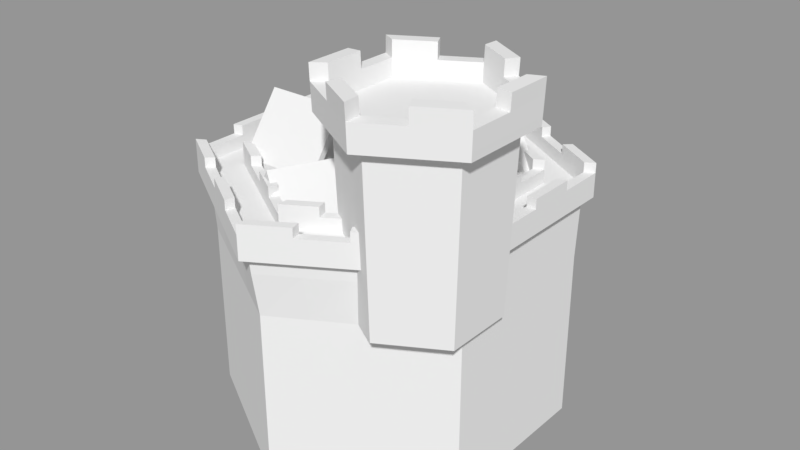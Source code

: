 # Source: city01_.blend  (saved by Blender 2.79.0; exported with 4.5.12 LTS)
import bpy
from mathutils import Matrix  # noqa: F401  (used for matrix-valued properties, if any)

bpy.ops.wm.read_factory_settings(use_empty=True)
scene = bpy.context.scene
scene.name = 'Scene'

# ---- collections
col_collection_1 = bpy.data.collections.new('Collection 1'); scene.collection.children.link(col_collection_1)

# ---- materials (node trees are filled in below, after node groups)
mat_top = bpy.data.materials.new('Top')
mat_top.alpha_threshold = 0.0
mat_top.use_transparent_shadow = False
mat_top.roughness = 0.5
mat_base = bpy.data.materials.new('Base')
mat_base.alpha_threshold = 0.0
mat_base.use_transparent_shadow = False
mat_base.roughness = 0.5

# ---- material node trees

# ---- meshes
me_cylinder = bpy.data.meshes.new('Cylinder')
me_cylinder.from_pydata([(0.0, 0.09, 0.1711), (0.07794, 0.045, 0.1711), (0.07794, -0.045, 0.1711), (-7.868e-09, -0.09, 0.1711), (-0.07794, -0.045, 0.1711), (-0.07794, 0.045, 0.1711), (0.0, 0.1, -0.09442), (4.967e-10, 0.11, 0.1711), (0.0866, 0.05, -0.09442), (0.09526, 0.055, 0.1711), (0.0866, -0.05, -0.09442), (0.09526, -0.055, 0.1711), (-8.742e-09, -0.1, -0.09442), (-9.12e-09, -0.11, 0.1711), (-0.0866, -0.05, -0.09442), (-0.09526, -0.055, 0.1711), (-0.0866, 0.05, -0.09442), (-0.09526, 0.055, 0.1711), (4.733e-10, 0.1095, 0.1586), (0.09486, 0.05476, 0.1586), (0.09486, -0.05476, 0.1586), (-9.102e-09, -0.1095, 0.1586), (-0.09486, -0.05476, 0.1586), (-0.09486, 0.05476, 0.1586), (0.1147, 0.06619, 0.1702), (-4.967e-10, 0.1324, 0.1702), (-4.965e-10, 0.1319, 0.1578), (0.1147, -0.06619, 0.1702), (-1.111e-08, -0.1324, 0.1702), (-0.1147, -0.06619, 0.1702), (-0.1147, 0.06619, 0.1702), (0.1142, 0.06596, 0.1578), (0.1142, -0.06596, 0.1578), (-1.104e-08, -0.1319, 0.1578), (-0.1142, -0.06596, 0.1578), (-0.1142, 0.06596, 0.1578), (0.09607, 0.05546, 0.1957), (4.967e-10, 0.1109, 0.1957), (-4.967e-10, 0.1333, 0.1949), (0.09607, -0.05546, 0.1957), (-9.229e-09, -0.1109, 0.1957), (-0.09607, -0.05546, 0.1957), (-0.09607, 0.05546, 0.1957), (0.1155, 0.06666, 0.1949), (-1.124e-08, -0.1333, 0.1949), (-0.1155, -0.06666, 0.1949), (0.1155, -0.06666, 0.1949), (-0.1155, 0.06666, 0.1949), (-0.03897, -0.0675, 0.1711), (-0.0433, -0.075, -0.09442), (-0.04763, -0.0825, 0.1711), (-0.04743, -0.08215, 0.1586), (-0.05733, -0.09929, 0.1702), (-0.05712, -0.09894, 0.1578), (-0.04803, -0.0832, 0.1957), (-0.05773, -0.09999, 0.1949), (-0.07794, 0.0, 0.1711), (-0.0866, 0.0, -0.09442), (-0.09526, 0.0, 0.1711), (-0.09486, 0.0, 0.1586), (-0.1147, 0.0, 0.1702), (-0.1142, 0.0, 0.1578), (-0.09607, -1.118e-08, 0.1957), (-0.1155, -7.451e-09, 0.1949), (-0.03897, 0.0675, 0.1711), (-0.0433, 0.075, -0.09442), (-0.04763, 0.0825, 0.1711), (-0.04743, 0.08215, 0.1586), (-0.05733, 0.09929, 0.1702), (-0.05712, 0.09894, 0.1578), (-0.04803, 0.0832, 0.1957), (-0.05773, 0.09999, 0.1949), (0.03897, 0.0675, 0.1711), (0.0433, 0.075, -0.09442), (0.04763, 0.0825, 0.1711), (0.04743, 0.08215, 0.1586), (0.05733, 0.09929, 0.1702), (0.05712, 0.09894, 0.1578), (0.04803, 0.0832, 0.1957), (0.05773, 0.09999, 0.1949), (0.07794, -7.451e-09, 0.1711), (0.0866, -7.451e-09, -0.09442), (0.09526, -3.725e-09, 0.1711), (0.09486, -3.725e-09, 0.1586), (0.1147, 0.0, 0.1702), (0.1142, -7.451e-09, 0.1578), (0.09607, -1.49e-08, 0.1957), (0.1155, -1.49e-08, 0.1949), (0.03897, -0.0675, 0.1711), (0.0433, -0.075, -0.09442), (0.04763, -0.0825, 0.1711), (0.04743, -0.08215, 0.1586), (0.05733, -0.09929, 0.1702), (0.05712, -0.09894, 0.1578), (0.04803, -0.0832, 0.1957), (0.05773, -0.09999, 0.1949), (0.04852, 0.08404, 0.2181), (0.0004874, 0.1118, 0.2181), (0.0004874, 0.1342, 0.2173), (0.09704, -3.136e-08, 0.2181), (0.09704, 0.05546, 0.2181), (0.04852, -0.08404, 0.2181), (0.09655, -0.05631, 0.2181), (-0.04852, -0.08404, 0.2181), (-0.0004874, -0.1118, 0.2181), (-0.09704, -2.759e-08, 0.2181), (-0.09704, -0.05546, 0.2181), (-0.04852, 0.08404, 0.2181), (-0.09655, 0.05631, 0.2181), (0.1164, 0.06666, 0.2173), (-0.0004874, -0.1342, 0.2173), (-0.1164, -0.06666, 0.2173), (0.05821, 0.1008, 0.2173), (0.1164, -3.136e-08, 0.2173), (0.05821, -0.1008, 0.2173), (0.1159, -0.0675, 0.2173), (-0.05821, -0.1008, 0.2173), (-0.1164, -2.386e-08, 0.2173), (-0.05821, 0.1008, 0.2173), (-0.1159, 0.0675, 0.2173)], [], [(72, 1, 9, 74), (64, 0, 7, 66), (56, 5, 17, 58), (48, 4, 15, 50), (0, 64, 5, 56, 4, 48, 3, 88, 2, 80, 1, 72), (92, 27, 46, 95), (51, 21, 33, 53), (90, 13, 40, 94), (68, 30, 47, 71), (88, 3, 13, 90), (75, 18, 26, 77), (74, 9, 36, 78), (6, 73, 8, 81, 10, 89, 12, 49, 14, 57, 16, 65), (80, 2, 11, 82), (65, 67, 18, 6), (57, 59, 23, 16), (49, 51, 22, 14), (89, 91, 21, 12), (81, 83, 20, 10), (73, 75, 19, 8), (77, 76, 24, 31), (85, 84, 27, 32), (93, 92, 28, 33), (53, 52, 29, 34), (61, 60, 30, 35), (69, 68, 25, 26), (91, 20, 32, 93), (67, 23, 35, 69), (83, 19, 31, 85), (50, 15, 41, 54), (59, 22, 34, 61), (84, 24, 43, 87), (86, 39, 46, 87), (94, 40, 44, 95), (78, 36, 43, 79), (54, 41, 45, 55), (70, 37, 38, 71), (62, 42, 47, 63), (82, 11, 39, 86), (76, 25, 38, 79), (52, 28, 44, 55), (66, 7, 37, 70), (60, 29, 45, 63), (58, 17, 42, 62), (29, 52, 55, 45), (36, 86, 99, 100), (13, 50, 54, 40), (33, 28, 52, 53), (12, 21, 51, 49), (22, 51, 53, 34), (3, 48, 50, 13), (15, 58, 62, 41), (30, 60, 63, 47), (45, 41, 106, 111), (23, 59, 61, 35), (34, 29, 60, 61), (14, 22, 59, 57), (4, 56, 58, 15), (17, 66, 70, 42), (46, 39, 102, 115), (18, 67, 69, 26), (35, 30, 68, 69), (16, 23, 67, 65), (25, 68, 71, 38), (5, 64, 66, 17), (24, 76, 79, 43), (38, 37, 97, 98), (26, 25, 76, 77), (6, 18, 75, 73), (7, 74, 78, 37), (19, 75, 77, 31), (0, 72, 74, 7), (9, 82, 86, 36), (44, 40, 104, 110), (27, 84, 87, 46), (20, 83, 85, 32), (31, 24, 84, 85), (8, 19, 83, 81), (1, 80, 82, 9), (71, 47, 119, 118), (21, 91, 93, 33), (32, 27, 92, 93), (10, 20, 91, 89), (2, 88, 90, 11), (11, 90, 94, 39), (28, 92, 95, 44), (104, 103, 116, 110), (106, 105, 117, 111), (108, 107, 118, 119), (97, 96, 112, 98), (100, 99, 113, 109), (102, 101, 114, 115), (47, 42, 108, 119), (79, 38, 98, 112), (39, 94, 101, 102), (94, 95, 114, 101), (54, 55, 116, 103), (87, 43, 109, 113), (70, 71, 118, 107), (78, 79, 112, 96), (40, 54, 103, 104), (86, 87, 113, 99), (62, 63, 117, 105), (95, 46, 115, 114), (41, 62, 105, 106), (55, 44, 110, 116), (42, 70, 107, 108), (63, 45, 111, 117), (43, 36, 100, 109), (37, 78, 96, 97)])
me_cylinder.use_remesh_preserve_volume = False
me_cylinder.use_remesh_preserve_attributes = False
me_cylinder.use_mirror_vertex_groups = False
me_cylinder.update()
me_cube_011 = bpy.data.meshes.new('Cube.011')
me_cube_011.from_pydata([(-0.07811, -0.08247, -0.5695), (-0.07811, -0.1008, -0.3801), (-0.07811, 0.08085, -0.5695), (-0.07811, 0.09919, -0.3801), (0.1, -0.08166, -0.5695), (0.1, -0.1, -0.3801), (0.1, 0.08166, -0.5695), (0.1, 0.1, -0.3801), (-0.07811, -0.0008099, -0.5695), (-0.07811, -0.0008099, -0.242), (0.1, 0.0, -0.5695), (0.1, 0.0, -0.242), (-0.07811, -0.0008099, -0.2085), (-0.07811, 0.09919, -0.3466), (0.1, 0.1, -0.3466), (0.1, 0.0, -0.2085), (0.1, -0.1, -0.3466), (-0.07811, -0.1008, -0.3466), (-0.07811, 0.09919, -0.3801), (0.1, 0.1, -0.3801), (0.1, -0.1, -0.3801), (-0.07811, -0.1008, -0.3801), (0.1, -0.1, -0.3466), (-0.07811, 0.09919, -0.3466), (0.1, 0.1, -0.3466), (-0.07811, -0.1008, -0.3466), (-0.07811, 0.1174, -0.4073), (0.1, 0.1182, -0.4073), (0.1, -0.1182, -0.4073), (-0.07811, -0.119, -0.4073), (0.1, -0.1182, -0.3739), (-0.07811, 0.1174, -0.3739), (0.1, 0.1182, -0.3739), (-0.07811, -0.119, -0.3739), (-0.09787, -0.0008099, -0.242), (-0.09787, 0.09919, -0.3801), (0.1198, 0.0, -0.242), (0.1198, -0.1, -0.3801), (-0.09787, -0.1008, -0.3801), (0.1198, 0.1, -0.3801), (0.1198, -0.1, -0.3466), (-0.09787, -0.0008099, -0.2085), (-0.09787, 0.09919, -0.3466), (0.1198, 0.0, -0.2085), (-0.09787, -0.1008, -0.3466), (0.1198, 0.1, -0.3466), (0.1198, -0.1, -0.3801), (0.1198, -0.1, -0.3466), (-0.09787, -0.1008, -0.3466), (-0.09787, -0.1008, -0.3801), (-0.09787, 0.09919, -0.3801), (-0.09787, 0.09919, -0.3466), (0.1198, 0.1, -0.3466), (0.1198, 0.1, -0.3801), (0.1198, -0.1182, -0.4073), (0.1198, -0.1182, -0.3739), (-0.09787, -0.119, -0.3739), (-0.09787, -0.119, -0.4073), (-0.09787, 0.1174, -0.4073), (-0.09787, 0.1174, -0.3739), (0.1198, 0.1182, -0.3739), (0.1198, 0.1182, -0.4073)], [], [(8, 9, 3, 2), (2, 3, 7, 6), (10, 11, 5, 4), (4, 5, 1, 0), (8, 10, 4, 0), (14, 7, 19, 24), (1, 5, 20, 21), (2, 6, 10, 8), (6, 7, 11, 10), (0, 1, 9, 8), (15, 12, 17, 16), (14, 13, 12, 15), (5, 11, 36, 37), (22, 30, 55, 47), (20, 22, 47, 46), (12, 13, 42, 41), (33, 25, 48, 56), (21, 20, 28, 29), (17, 1, 21, 25), (7, 3, 18, 19), (5, 16, 22, 20), (16, 17, 25, 22), (13, 14, 24, 23), (3, 13, 23, 18), (27, 26, 31, 32), (29, 28, 30, 33), (22, 25, 33, 30), (26, 18, 50, 58), (19, 18, 26, 27), (23, 31, 59, 51), (21, 29, 57, 49), (23, 24, 32, 31), (37, 36, 43, 40), (36, 39, 45, 43), (34, 38, 44, 41), (35, 34, 41, 42), (50, 51, 59, 58), (46, 47, 55, 54), (52, 53, 61, 60), (48, 49, 57, 56), (19, 27, 61, 53), (15, 16, 40, 43), (32, 24, 52, 60), (30, 28, 54, 55), (25, 21, 49, 48), (17, 12, 41, 44), (18, 23, 51, 50), (14, 15, 43, 45), (24, 19, 53, 52), (29, 33, 56, 57), (9, 1, 38, 34), (1, 17, 44, 38), (31, 26, 58, 59), (13, 3, 35, 42), (27, 32, 60, 61), (11, 7, 39, 36), (3, 9, 34, 35), (7, 14, 45, 39), (28, 20, 46, 54), (16, 5, 37, 40)])
me_cube_011.use_remesh_preserve_volume = False
me_cube_011.use_remesh_preserve_attributes = False
me_cube_011.use_mirror_vertex_groups = False
me_cube_011.update()
me_cube_010 = bpy.data.meshes.new('Cube.010')
me_cube_010.from_pydata([(-0.1, -0.08166, -0.5744), (-0.1, -0.1, -0.3801), (-0.1, 0.08166, -0.5744), (-0.1, 0.1, -0.3801), (0.1, -0.08166, -0.5744), (0.1, -0.1, -0.3801), (0.1, 0.08166, -0.5744), (0.1, 0.1, -0.3801), (-0.1, 0.0, -0.5744), (-0.1, 0.0, -0.242), (0.1, 0.0, -0.5744), (0.1, 0.0, -0.242), (-0.1, 0.0, -0.2085), (-0.1, 0.1, -0.3466), (0.1, 0.1, -0.3466), (0.1, 0.0, -0.2085), (0.1, -0.1, -0.3466), (-0.1, -0.1, -0.3466), (-0.1, 0.1, -0.3801), (0.1, 0.1, -0.3801), (0.1, -0.1, -0.3801), (-0.1, -0.1, -0.3801), (0.1, -0.1, -0.3466), (-0.1, 0.1, -0.3466), (0.1, 0.1, -0.3466), (-0.1, -0.1, -0.3466), (-0.1, 0.1182, -0.4073), (0.1, 0.1182, -0.4073), (0.1, -0.1182, -0.4073), (-0.1, -0.1182, -0.4073), (0.1, -0.1182, -0.3739), (-0.1, 0.1182, -0.3739), (0.1, 0.1182, -0.3739), (-0.1, -0.1182, -0.3739), (-0.1198, 0.0, -0.242), (-0.1198, 0.1, -0.3801), (0.1198, 0.0, -0.242), (0.1198, -0.1, -0.3801), (-0.1198, -0.1, -0.3801), (0.1198, 0.1, -0.3801), (0.1198, -0.1, -0.3466), (-0.1198, 0.0, -0.2085), (-0.1198, 0.1, -0.3466), (0.1198, 0.0, -0.2085), (-0.1198, -0.1, -0.3466), (0.1198, 0.1, -0.3466), (0.1198, -0.1, -0.3801), (0.1198, -0.1, -0.3466), (-0.1198, -0.1, -0.3466), (-0.1198, -0.1, -0.3801), (-0.1198, 0.1, -0.3801), (-0.1198, 0.1, -0.3466), (0.1198, 0.1, -0.3466), (0.1198, 0.1, -0.3801), (0.1198, -0.1182, -0.4073), (0.1198, -0.1182, -0.3739), (-0.1198, -0.1182, -0.3739), (-0.1198, -0.1182, -0.4073), (-0.1198, 0.1182, -0.4073), (-0.1198, 0.1182, -0.3739), (0.1198, 0.1182, -0.3739), (0.1198, 0.1182, -0.4073)], [], [(8, 9, 3, 2), (2, 3, 7, 6), (10, 11, 5, 4), (4, 5, 1, 0), (8, 10, 4, 0), (14, 7, 19, 24), (1, 5, 20, 21), (2, 6, 10, 8), (6, 7, 11, 10), (0, 1, 9, 8), (15, 12, 17, 16), (14, 13, 12, 15), (5, 11, 36, 37), (22, 30, 55, 47), (20, 22, 47, 46), (12, 13, 42, 41), (33, 25, 48, 56), (21, 20, 28, 29), (17, 1, 21, 25), (7, 3, 18, 19), (5, 16, 22, 20), (16, 17, 25, 22), (13, 14, 24, 23), (3, 13, 23, 18), (27, 26, 31, 32), (29, 28, 30, 33), (22, 25, 33, 30), (26, 18, 50, 58), (19, 18, 26, 27), (23, 31, 59, 51), (21, 29, 57, 49), (23, 24, 32, 31), (37, 36, 43, 40), (36, 39, 45, 43), (34, 38, 44, 41), (35, 34, 41, 42), (50, 51, 59, 58), (46, 47, 55, 54), (52, 53, 61, 60), (48, 49, 57, 56), (19, 27, 61, 53), (15, 16, 40, 43), (32, 24, 52, 60), (30, 28, 54, 55), (25, 21, 49, 48), (17, 12, 41, 44), (18, 23, 51, 50), (14, 15, 43, 45), (24, 19, 53, 52), (29, 33, 56, 57), (9, 1, 38, 34), (1, 17, 44, 38), (31, 26, 58, 59), (13, 3, 35, 42), (27, 32, 60, 61), (11, 7, 39, 36), (3, 9, 34, 35), (7, 14, 45, 39), (28, 20, 46, 54), (16, 5, 37, 40)])
me_cube_010.use_remesh_preserve_volume = False
me_cube_010.use_remesh_preserve_attributes = False
me_cube_010.use_mirror_vertex_groups = False
me_cube_010.update()
me_cube_009 = bpy.data.meshes.new('Cube.009')
me_cube_009.from_pydata([(-0.1, -0.08166, -0.5744), (-0.1, -0.1, -0.3397), (-0.1, 0.08166, -0.5744), (-0.1, 0.1, -0.3397), (0.1, -0.08166, -0.5744), (0.1, -0.1, -0.3397), (0.1, 0.08166, -0.5744), (0.1, 0.1, -0.3397), (-0.1, 0.0, -0.5744), (-0.1, 0.0, -0.2016), (0.1, 0.0, -0.5744), (0.1, 0.0, -0.2016), (-0.1, 0.0, -0.1682), (-0.1, 0.1, -0.3063), (0.1, 0.1, -0.3063), (0.1, 0.0, -0.1682), (0.1, -0.1, -0.3063), (-0.1, -0.1, -0.3063), (-0.1, 0.1, -0.3397), (0.1, 0.1, -0.3397), (0.1, -0.1, -0.3397), (-0.1, -0.1, -0.3397), (0.1, -0.1, -0.3063), (-0.1, 0.1, -0.3063), (0.1, 0.1, -0.3063), (-0.1, -0.1, -0.3063), (-0.1, 0.1182, -0.367), (0.1, 0.1182, -0.367), (0.1, -0.1182, -0.367), (-0.1, -0.1182, -0.367), (0.1, -0.1182, -0.3335), (-0.1, 0.1182, -0.3335), (0.1, 0.1182, -0.3335), (-0.1, -0.1182, -0.3335), (-0.1198, 0.0, -0.2016), (-0.1198, 0.1, -0.3397), (0.1198, 0.0, -0.2016), (0.1198, -0.1, -0.3397), (-0.1198, -0.1, -0.3397), (0.1198, 0.1, -0.3397), (0.1198, -0.1, -0.3063), (-0.1198, 0.0, -0.1682), (-0.1198, 0.1, -0.3063), (0.1198, 0.0, -0.1682), (-0.1198, -0.1, -0.3063), (0.1198, 0.1, -0.3063), (0.1198, -0.1, -0.3397), (0.1198, -0.1, -0.3063), (-0.1198, -0.1, -0.3063), (-0.1198, -0.1, -0.3397), (-0.1198, 0.1, -0.3397), (-0.1198, 0.1, -0.3063), (0.1198, 0.1, -0.3063), (0.1198, 0.1, -0.3397), (0.1198, -0.1182, -0.367), (0.1198, -0.1182, -0.3335), (-0.1198, -0.1182, -0.3335), (-0.1198, -0.1182, -0.367), (-0.1198, 0.1182, -0.367), (-0.1198, 0.1182, -0.3335), (0.1198, 0.1182, -0.3335), (0.1198, 0.1182, -0.367)], [], [(8, 9, 3, 2), (2, 3, 7, 6), (10, 11, 5, 4), (4, 5, 1, 0), (8, 10, 4, 0), (14, 7, 19, 24), (1, 5, 20, 21), (2, 6, 10, 8), (6, 7, 11, 10), (0, 1, 9, 8), (15, 12, 17, 16), (14, 13, 12, 15), (5, 11, 36, 37), (22, 30, 55, 47), (20, 22, 47, 46), (12, 13, 42, 41), (33, 25, 48, 56), (21, 20, 28, 29), (17, 1, 21, 25), (7, 3, 18, 19), (5, 16, 22, 20), (16, 17, 25, 22), (13, 14, 24, 23), (3, 13, 23, 18), (27, 26, 31, 32), (29, 28, 30, 33), (22, 25, 33, 30), (26, 18, 50, 58), (19, 18, 26, 27), (23, 31, 59, 51), (21, 29, 57, 49), (23, 24, 32, 31), (37, 36, 43, 40), (36, 39, 45, 43), (34, 38, 44, 41), (35, 34, 41, 42), (50, 51, 59, 58), (46, 47, 55, 54), (52, 53, 61, 60), (48, 49, 57, 56), (19, 27, 61, 53), (15, 16, 40, 43), (32, 24, 52, 60), (30, 28, 54, 55), (25, 21, 49, 48), (17, 12, 41, 44), (18, 23, 51, 50), (14, 15, 43, 45), (24, 19, 53, 52), (29, 33, 56, 57), (9, 1, 38, 34), (1, 17, 44, 38), (31, 26, 58, 59), (13, 3, 35, 42), (27, 32, 60, 61), (11, 7, 39, 36), (3, 9, 34, 35), (7, 14, 45, 39), (28, 20, 46, 54), (16, 5, 37, 40)])
me_cube_009.use_remesh_preserve_volume = False
me_cube_009.use_remesh_preserve_attributes = False
me_cube_009.use_mirror_vertex_groups = False
me_cube_009.update()
me_cube_007 = bpy.data.meshes.new('Cube.007')
me_cube_007.from_pydata([(-0.1, -0.08166, -0.5744), (-0.1, -0.1, -0.3801), (-0.1, 0.08166, -0.5744), (-0.1, 0.1, -0.3801), (0.1, -0.08166, -0.5744), (0.1, -0.1, -0.3801), (0.1, 0.08166, -0.5744), (0.1, 0.1, -0.3801), (-0.1, 0.0, -0.5744), (-0.1, 0.0, -0.242), (0.1, 0.0, -0.5744), (0.1, 0.0, -0.242), (-0.1, 0.0, -0.2085), (-0.1, 0.1, -0.3466), (0.1, 0.1, -0.3466), (0.1, 0.0, -0.2085), (0.1, -0.1, -0.3466), (-0.1, -0.1, -0.3466), (-0.1, 0.1, -0.3801), (0.1, 0.1, -0.3801), (0.1, -0.1, -0.3801), (-0.1, -0.1, -0.3801), (0.1, -0.1, -0.3466), (-0.1, 0.1, -0.3466), (0.1, 0.1, -0.3466), (-0.1, -0.1, -0.3466), (-0.1, 0.1182, -0.4073), (0.1, 0.1182, -0.4073), (0.1, -0.1182, -0.4073), (-0.1, -0.1182, -0.4073), (0.1, -0.1182, -0.3739), (-0.1, 0.1182, -0.3739), (0.1, 0.1182, -0.3739), (-0.1, -0.1182, -0.3739), (-0.1198, 0.0, -0.242), (-0.1198, 0.1, -0.3801), (0.1198, 0.0, -0.242), (0.1198, -0.1, -0.3801), (-0.1198, -0.1, -0.3801), (0.1198, 0.1, -0.3801), (0.1198, -0.1, -0.3466), (-0.1198, 0.0, -0.2085), (-0.1198, 0.1, -0.3466), (0.1198, 0.0, -0.2085), (-0.1198, -0.1, -0.3466), (0.1198, 0.1, -0.3466), (0.1198, -0.1, -0.3801), (0.1198, -0.1, -0.3466), (-0.1198, -0.1, -0.3466), (-0.1198, -0.1, -0.3801), (-0.1198, 0.1, -0.3801), (-0.1198, 0.1, -0.3466), (0.1198, 0.1, -0.3466), (0.1198, 0.1, -0.3801), (0.1198, -0.1182, -0.4073), (0.1198, -0.1182, -0.3739), (-0.1198, -0.1182, -0.3739), (-0.1198, -0.1182, -0.4073), (-0.1198, 0.1182, -0.4073), (-0.1198, 0.1182, -0.3739), (0.1198, 0.1182, -0.3739), (0.1198, 0.1182, -0.4073)], [], [(8, 9, 3, 2), (2, 3, 7, 6), (10, 11, 5, 4), (4, 5, 1, 0), (8, 10, 4, 0), (14, 7, 19, 24), (1, 5, 20, 21), (2, 6, 10, 8), (6, 7, 11, 10), (0, 1, 9, 8), (15, 12, 17, 16), (14, 13, 12, 15), (5, 11, 36, 37), (22, 30, 55, 47), (20, 22, 47, 46), (12, 13, 42, 41), (33, 25, 48, 56), (21, 20, 28, 29), (17, 1, 21, 25), (7, 3, 18, 19), (5, 16, 22, 20), (16, 17, 25, 22), (13, 14, 24, 23), (3, 13, 23, 18), (27, 26, 31, 32), (29, 28, 30, 33), (22, 25, 33, 30), (26, 18, 50, 58), (19, 18, 26, 27), (23, 31, 59, 51), (21, 29, 57, 49), (23, 24, 32, 31), (37, 36, 43, 40), (36, 39, 45, 43), (34, 38, 44, 41), (35, 34, 41, 42), (50, 51, 59, 58), (46, 47, 55, 54), (52, 53, 61, 60), (48, 49, 57, 56), (19, 27, 61, 53), (15, 16, 40, 43), (32, 24, 52, 60), (30, 28, 54, 55), (25, 21, 49, 48), (17, 12, 41, 44), (18, 23, 51, 50), (14, 15, 43, 45), (24, 19, 53, 52), (29, 33, 56, 57), (9, 1, 38, 34), (1, 17, 44, 38), (31, 26, 58, 59), (13, 3, 35, 42), (27, 32, 60, 61), (11, 7, 39, 36), (3, 9, 34, 35), (7, 14, 45, 39), (28, 20, 46, 54), (16, 5, 37, 40)])
me_cube_007.use_remesh_preserve_volume = False
me_cube_007.use_remesh_preserve_attributes = False
me_cube_007.use_mirror_vertex_groups = False
me_cube_007.update()
me_cube_005 = bpy.data.meshes.new('Cube.005')
me_cube_005.from_pydata([(-0.1, -0.08166, -0.5744), (-0.1, -0.1, -0.3397), (-0.1, 0.08166, -0.5744), (-0.1, 0.1, -0.3397), (0.1, -0.08166, -0.5744), (0.1, -0.1, -0.3397), (0.1, 0.08166, -0.5744), (0.1, 0.1, -0.3397), (-0.1, 0.0, -0.5744), (-0.1, 0.0, -0.2016), (0.1, 0.0, -0.5744), (0.1, 0.0, -0.2016), (-0.1, 0.0, -0.1682), (-0.1, 0.1, -0.3063), (0.1, 0.1, -0.3063), (0.1, 0.0, -0.1682), (0.1, -0.1, -0.3063), (-0.1, -0.1, -0.3063), (-0.1, 0.1, -0.3397), (0.1, 0.1, -0.3397), (0.1, -0.1, -0.3397), (-0.1, -0.1, -0.3397), (0.1, -0.1, -0.3063), (-0.1, 0.1, -0.3063), (0.1, 0.1, -0.3063), (-0.1, -0.1, -0.3063), (-0.1, 0.1182, -0.367), (0.1, 0.1182, -0.367), (0.1, -0.1182, -0.367), (-0.1, -0.1182, -0.367), (0.1, -0.1182, -0.3335), (-0.1, 0.1182, -0.3335), (0.1, 0.1182, -0.3335), (-0.1, -0.1182, -0.3335), (-0.1198, 0.0, -0.2016), (-0.1198, 0.1, -0.3397), (0.1198, 0.0, -0.2016), (0.1198, -0.1, -0.3397), (-0.1198, -0.1, -0.3397), (0.1198, 0.1, -0.3397), (0.1198, -0.1, -0.3063), (-0.1198, 0.0, -0.1682), (-0.1198, 0.1, -0.3063), (0.1198, 0.0, -0.1682), (-0.1198, -0.1, -0.3063), (0.1198, 0.1, -0.3063), (0.1198, -0.1, -0.3397), (0.1198, -0.1, -0.3063), (-0.1198, -0.1, -0.3063), (-0.1198, -0.1, -0.3397), (-0.1198, 0.1, -0.3397), (-0.1198, 0.1, -0.3063), (0.1198, 0.1, -0.3063), (0.1198, 0.1, -0.3397), (0.1198, -0.1182, -0.367), (0.1198, -0.1182, -0.3335), (-0.1198, -0.1182, -0.3335), (-0.1198, -0.1182, -0.367), (-0.1198, 0.1182, -0.367), (-0.1198, 0.1182, -0.3335), (0.1198, 0.1182, -0.3335), (0.1198, 0.1182, -0.367)], [], [(8, 9, 3, 2), (2, 3, 7, 6), (10, 11, 5, 4), (4, 5, 1, 0), (8, 10, 4, 0), (14, 7, 19, 24), (1, 5, 20, 21), (2, 6, 10, 8), (6, 7, 11, 10), (0, 1, 9, 8), (15, 12, 17, 16), (14, 13, 12, 15), (5, 11, 36, 37), (22, 30, 55, 47), (20, 22, 47, 46), (12, 13, 42, 41), (33, 25, 48, 56), (21, 20, 28, 29), (17, 1, 21, 25), (7, 3, 18, 19), (5, 16, 22, 20), (16, 17, 25, 22), (13, 14, 24, 23), (3, 13, 23, 18), (27, 26, 31, 32), (29, 28, 30, 33), (22, 25, 33, 30), (26, 18, 50, 58), (19, 18, 26, 27), (23, 31, 59, 51), (21, 29, 57, 49), (23, 24, 32, 31), (37, 36, 43, 40), (36, 39, 45, 43), (34, 38, 44, 41), (35, 34, 41, 42), (50, 51, 59, 58), (46, 47, 55, 54), (52, 53, 61, 60), (48, 49, 57, 56), (19, 27, 61, 53), (15, 16, 40, 43), (32, 24, 52, 60), (30, 28, 54, 55), (25, 21, 49, 48), (17, 12, 41, 44), (18, 23, 51, 50), (14, 15, 43, 45), (24, 19, 53, 52), (29, 33, 56, 57), (9, 1, 38, 34), (1, 17, 44, 38), (31, 26, 58, 59), (13, 3, 35, 42), (27, 32, 60, 61), (11, 7, 39, 36), (3, 9, 34, 35), (7, 14, 45, 39), (28, 20, 46, 54), (16, 5, 37, 40)])
me_cube_005.use_remesh_preserve_volume = False
me_cube_005.use_remesh_preserve_attributes = False
me_cube_005.use_mirror_vertex_groups = False
me_cube_005.update()
me_cylinder_002 = bpy.data.meshes.new('Cylinder.002')
me_cylinder_002.from_pydata([(0.0, 0.4, 0.25), (0.3464, 0.2, 0.25), (0.3464, -0.2, 0.25), (-3.497e-08, -0.4, 0.25), (-0.3464, -0.2, 0.25), (-0.3464, 0.2, 0.25), (0.0, 0.5, -0.25), (0.0, 0.5, 0.25), (0.433, 0.25, -0.25), (0.433, 0.25, 0.25), (0.433, -0.25, -0.25), (0.433, -0.25, 0.25), (-4.371e-08, -0.5, -0.25), (-4.371e-08, -0.5, 0.25), (-0.433, -0.25, -0.25), (-0.433, -0.25, 0.25), (-0.433, 0.25, -0.25), (-0.433, 0.25, 0.25), (-0.3464, 0.2, 0.25), (-0.3464, -0.2, 0.25), (0.3464, 0.2, 0.25), (0.3464, -0.2, 0.25), (0.0, 0.4, 0.25), (-3.497e-08, -0.4, 0.25), (0.433, 0.2625, 0.4257), (3.247e-09, 0.525, 0.4257), (0.433, -0.2625, 0.4257), (-4.371e-08, -0.525, 0.4257), (-0.433, -0.2625, 0.4257), (-0.433, 0.2625, 0.4257), (-0.3464, 0.21, 0.4257), (-0.3464, -0.21, 0.4257), (0.3464, -0.21, 0.4257), (0.3464, 0.21, 0.4257), (3.247e-09, 0.42, 0.4257), (-3.497e-08, -0.42, 0.4257), (0.433, 0.2625, 0.4574), (3.247e-09, 0.525, 0.4574), (0.433, -0.2625, 0.4574), (-4.371e-08, -0.525, 0.4574), (-0.433, -0.2625, 0.4574), (-0.433, 0.2625, 0.4574), (-0.3464, 0.21, 0.4574), (-0.3464, -0.21, 0.4574), (0.3464, -0.21, 0.4574), (0.3464, 0.21, 0.4574), (3.247e-09, 0.42, 0.4574), (-3.497e-08, -0.42, 0.4574), (0.4599, 0.2777, 0.4257), (3.247e-09, 0.5559, 0.4257), (0.4599, -0.2777, 0.4257), (-4.782e-08, -0.5559, 0.4257), (-0.4599, -0.2777, 0.4257), (-0.4599, 0.2777, 0.4257), (-0.3195, 0.1948, 0.4257), (-0.3195, -0.1948, 0.4257), (0.3195, -0.1948, 0.4257), (0.3195, 0.1948, 0.4257), (3.247e-09, 0.3891, 0.4257), (-3.223e-08, -0.3891, 0.4257), (-0.4599, 0.2777, 0.4574), (-0.4599, -0.2777, 0.4574), (0.3195, 0.1948, 0.4574), (0.3195, -0.1948, 0.4574), (0.4599, 0.2777, 0.4574), (3.247e-09, 0.5559, 0.4574), (0.4599, -0.2777, 0.4574), (-4.782e-08, -0.5559, 0.4574), (-0.3195, 0.1948, 0.4574), (-0.3195, -0.1948, 0.4574), (3.247e-09, 0.3891, 0.4574), (-3.223e-08, -0.3891, 0.4574), (0.433, 0.2625, 0.496), (0.4599, 0.2777, 0.496), (0.3195, -0.1948, 0.496), (0.3464, -0.21, 0.496), (0.3464, 0.21, 0.496), (0.3195, 0.1948, 0.496), (3.247e-09, 0.525, 0.496), (0.433, -0.2625, 0.496), (-4.371e-08, -0.525, 0.496), (-0.433, -0.2625, 0.496), (-0.433, 0.2625, 0.496), (-0.3464, 0.21, 0.496), (-0.3464, -0.21, 0.496), (3.247e-09, 0.42, 0.496), (-3.497e-08, -0.42, 0.496), (-0.3195, 0.1948, 0.496), (-0.3195, -0.1948, 0.496), (3.247e-09, 0.5559, 0.496), (0.4599, -0.2777, 0.496), (-4.782e-08, -0.5559, 0.496), (-0.4599, -0.2777, 0.496), (-0.4599, 0.2777, 0.496), (3.247e-09, 0.3891, 0.496), (-3.223e-08, -0.3891, 0.496), (-0.1732, -0.3, 0.25), (-0.2165, -0.375, -0.25), (-0.2165, -0.375, 0.25), (-0.1732, -0.3, 0.25), (-0.2165, -0.3937, 0.4257), (-0.1732, -0.315, 0.4257), (-0.2165, -0.3937, 0.4574), (-0.1732, -0.315, 0.4574), (-0.23, -0.4168, 0.4257), (-0.1598, -0.292, 0.4257), (-0.23, -0.4168, 0.4574), (-0.1598, -0.292, 0.4574), (-0.2165, -0.3937, 0.496), (-0.1732, -0.315, 0.496), (-0.23, -0.4168, 0.496), (-0.1598, -0.292, 0.496), (-0.3464, 0.0, 0.25), (-0.433, 0.0, -0.25), (-0.433, 0.0, 0.25), (-0.3464, 0.0, 0.25), (-0.433, 0.0, 0.4257), (-0.3464, 0.0, 0.4257), (-0.433, 0.0, 0.4574), (-0.3464, 0.0, 0.4574), (-0.4599, 0.0, 0.4257), (-0.3195, 0.0, 0.4257), (-0.4599, 0.0, 0.4574), (-0.3195, 0.0, 0.4574), (-0.433, 0.0, 0.496), (-0.3464, 0.0, 0.496), (-0.4599, 0.0, 0.496), (-0.3195, 0.0, 0.496), (-0.1732, 0.3, 0.25), (-0.2165, 0.375, -0.25), (-0.2165, 0.375, 0.25), (-0.1732, 0.3, 0.25), (-0.2165, 0.3937, 0.4257), (-0.1732, 0.315, 0.4257), (-0.2165, 0.3937, 0.4574), (-0.1732, 0.315, 0.4574), (-0.23, 0.4168, 0.4257), (-0.1598, 0.292, 0.4257), (-0.23, 0.4168, 0.4574), (-0.1598, 0.292, 0.4574), (-0.2165, 0.3937, 0.496), (-0.1732, 0.315, 0.496), (-0.23, 0.4168, 0.496), (-0.1598, 0.292, 0.496), (0.1748, 0.2991, 0.25), (0.2185, 0.3739, -0.25), (0.2185, 0.3739, 0.25), (0.1748, 0.2991, 0.25), (0.2185, 0.3925, 0.4257), (0.1748, 0.314, 0.4257), (0.2185, 0.3925, 0.4574), (0.1748, 0.314, 0.4574), (0.2321, 0.4155, 0.4257), (0.1612, 0.2911, 0.4257), (0.2321, 0.4155, 0.4574), (0.1612, 0.2911, 0.4574), (0.2185, 0.3925, 0.496), (0.1748, 0.314, 0.496), (0.2321, 0.4155, 0.496), (0.1612, 0.2911, 0.496), (0.3464, -2.98e-08, 0.25), (0.433, -1.49e-08, -0.25), (0.433, -2.98e-08, 0.25), (0.3464, -1.49e-08, 0.25), (0.433, -2.98e-08, 0.4257), (0.3464, -1.49e-08, 0.4257), (0.433, -2.98e-08, 0.4574), (0.3464, -1.49e-08, 0.4574), (0.4599, -2.98e-08, 0.4257), (0.3195, -1.49e-08, 0.4257), (0.4599, -2.98e-08, 0.4574), (0.3195, -1.49e-08, 0.4574), (0.433, -2.98e-08, 0.496), (0.3464, -1.49e-08, 0.496), (0.4599, -2.98e-08, 0.496), (0.3195, -1.49e-08, 0.496), (0.1732, -0.3, 0.25), (0.2165, -0.375, -0.25), (0.2165, -0.375, 0.25), (0.1732, -0.3, 0.25), (0.2165, -0.3937, 0.4257), (0.1732, -0.315, 0.4257), (0.2165, -0.3937, 0.4574), (0.1732, -0.315, 0.4574), (0.23, -0.4168, 0.4257), (0.1598, -0.292, 0.4257), (0.23, -0.4168, 0.4574), (0.1598, -0.292, 0.4574), (0.2165, -0.3937, 0.496), (0.1732, -0.315, 0.496), (0.23, -0.4168, 0.496), (0.1598, -0.292, 0.496), (-0.3248, 0.3125, 0.25), (-0.2598, 0.25, 0.25), (-0.3248, 0.3281, 0.4257), (-0.2598, 0.2625, 0.4257), (-0.3248, 0.3281, 0.4574), (-0.2598, 0.2625, 0.4574), (-0.3449, 0.3472, 0.4257), (-0.2396, 0.2434, 0.4257), (-0.3449, 0.3472, 0.4574), (-0.2396, 0.2434, 0.4574), (-0.3248, 0.3281, 0.496), (-0.2598, 0.2625, 0.496), (-0.3449, 0.3472, 0.496), (-0.2396, 0.2434, 0.496), (-0.2598, 0.25, 0.25), (-0.3248, 0.3125, -0.25), (-0.0866, 0.35, 0.25), (-0.1083, 0.4375, -0.25), (-0.1083, 0.4375, 0.25), (-0.0866, 0.35, 0.25), (-0.1083, 0.4594, 0.4257), (-0.0866, 0.3675, 0.4257), (-0.1083, 0.4594, 0.4574), (-0.0866, 0.3675, 0.4574), (-0.115, 0.4863, 0.4257), (-0.07988, 0.3406, 0.4257), (-0.115, 0.4863, 0.4574), (-0.07988, 0.3406, 0.4574), (-0.1083, 0.4594, 0.496), (-0.0866, 0.3675, 0.496), (-0.115, 0.4863, 0.496), (-0.07988, 0.3406, 0.496), (0.1092, 0.4369, 0.25), (0.0874, 0.3495, 0.25), (0.1092, 0.4588, 0.4257), (0.0874, 0.367, 0.4257), (0.1092, 0.4588, 0.4574), (0.0874, 0.367, 0.4574), (0.116, 0.4857, 0.4257), (0.08061, 0.3401, 0.4257), (0.116, 0.4857, 0.4574), (0.08061, 0.3401, 0.4574), (0.1092, 0.4588, 0.496), (0.0874, 0.367, 0.496), (0.116, 0.4857, 0.496), (0.08061, 0.3401, 0.496), (0.0874, 0.3495, 0.25), (0.1092, 0.4369, -0.25), (0.2606, 0.2495, 0.25), (0.3258, 0.3119, -0.25), (0.3258, 0.3119, 0.25), (0.2606, 0.2495, 0.25), (0.3258, 0.3275, 0.4257), (0.2606, 0.262, 0.4257), (0.3258, 0.3275, 0.4574), (0.2606, 0.262, 0.4574), (0.346, 0.3466, 0.4257), (0.2404, 0.243, 0.4257), (0.346, 0.3466, 0.4574), (0.2404, 0.243, 0.4574), (0.3258, 0.3275, 0.496), (0.2606, 0.262, 0.496), (0.346, 0.3466, 0.496), (0.2404, 0.243, 0.496), (0.433, 0.125, 0.25), (0.3464, 0.1, 0.25), (0.433, 0.1312, 0.4257), (0.3464, 0.105, 0.4257), (0.433, 0.1312, 0.4574), (0.3464, 0.105, 0.4574), (0.4599, 0.1388, 0.4257), (0.3195, 0.09742, 0.4257), (0.4599, 0.1388, 0.4574), (0.3195, 0.09742, 0.4574), (0.433, 0.1312, 0.496), (0.3464, 0.105, 0.496), (0.4599, 0.1388, 0.496), (0.3195, 0.09742, 0.496), (0.3464, 0.1, 0.25), (0.433, 0.125, -0.25), (0.3464, -0.1, 0.25), (0.433, -0.125, -0.25), (0.433, -0.125, 0.25), (0.3464, -0.1, 0.25), (0.433, -0.1313, 0.4257), (0.3464, -0.105, 0.4257), (0.433, -0.1313, 0.4574), (0.3464, -0.105, 0.4574), (0.4599, -0.1388, 0.4257), (0.3195, -0.09742, 0.4257), (0.4599, -0.1388, 0.4574), (0.3195, -0.09742, 0.4574), (0.433, -0.1313, 0.496), (0.3464, -0.105, 0.496), (0.4599, -0.1388, 0.496), (0.3195, -0.09742, 0.496), (0.3248, -0.3125, 0.25), (0.2598, -0.25, 0.25), (0.3248, -0.3281, 0.4257), (0.2598, -0.2625, 0.4257), (0.3248, -0.3281, 0.4574), (0.2598, -0.2625, 0.4574), (0.3449, -0.3472, 0.4257), (0.2396, -0.2434, 0.4257), (0.3449, -0.3472, 0.4574), (0.2396, -0.2434, 0.4574), (0.3248, -0.3281, 0.496), (0.2598, -0.2625, 0.496), (0.3449, -0.3472, 0.496), (0.2396, -0.2434, 0.496), (0.2598, -0.25, 0.25), (0.3248, -0.3125, -0.25), (0.0866, -0.35, 0.25), (0.1083, -0.4375, -0.25), (0.1083, -0.4375, 0.25), (0.0866, -0.35, 0.25), (0.1083, -0.4594, 0.4257), (0.0866, -0.3675, 0.4257), (0.1083, -0.4594, 0.4574), (0.0866, -0.3675, 0.4574), (0.115, -0.4863, 0.4257), (0.07988, -0.3406, 0.4257), (0.115, -0.4863, 0.4574), (0.07988, -0.3406, 0.4574), (0.1083, -0.4594, 0.496), (0.0866, -0.3675, 0.496), (0.115, -0.4863, 0.496), (0.07988, -0.3406, 0.496), (-0.1083, -0.4375, 0.25), (-0.0866, -0.35, 0.25), (-0.1083, -0.4594, 0.4257), (-0.0866, -0.3675, 0.4257), (-0.1083, -0.4594, 0.4574), (-0.0866, -0.3675, 0.4574), (-0.115, -0.4863, 0.4257), (-0.07988, -0.3406, 0.4257), (-0.115, -0.4863, 0.4574), (-0.07988, -0.3406, 0.4574), (-0.1083, -0.4594, 0.496), (-0.0866, -0.3675, 0.496), (-0.115, -0.4863, 0.496), (-0.07988, -0.3406, 0.496), (-0.0866, -0.35, 0.25), (-0.1083, -0.4375, -0.25), (-0.2598, -0.25, 0.25), (-0.3248, -0.3125, -0.25), (-0.3248, -0.3125, 0.25), (-0.2598, -0.25, 0.25), (-0.3248, -0.3281, 0.4257), (-0.2598, -0.2625, 0.4257), (-0.3248, -0.3281, 0.4574), (-0.2598, -0.2625, 0.4574), (-0.3449, -0.3472, 0.4257), (-0.2396, -0.2434, 0.4257), (-0.3449, -0.3472, 0.4574), (-0.2396, -0.2434, 0.4574), (-0.3248, -0.3281, 0.496), (-0.2598, -0.2625, 0.496), (-0.3449, -0.3472, 0.496), (-0.2396, -0.2434, 0.496), (-0.433, -0.125, 0.25), (-0.3464, -0.1, 0.25), (-0.433, -0.1312, 0.4257), (-0.3464, -0.105, 0.4257), (-0.433, -0.1312, 0.4574), (-0.3464, -0.105, 0.4574), (-0.4599, -0.1388, 0.4257), (-0.3195, -0.09742, 0.4257), (-0.4599, -0.1388, 0.4574), (-0.3195, -0.09742, 0.4574), (-0.433, -0.1312, 0.496), (-0.3464, -0.105, 0.496), (-0.4599, -0.1388, 0.496), (-0.3195, -0.09742, 0.496), (-0.3464, -0.1, 0.25), (-0.433, -0.125, -0.25), (-0.3464, 0.1, 0.25), (-0.433, 0.125, -0.25), (-0.433, 0.125, 0.25), (-0.3464, 0.1, 0.25), (-0.433, 0.1312, 0.4257), (-0.3464, 0.105, 0.4257), (-0.433, 0.1312, 0.4574), (-0.3464, 0.105, 0.4574), (-0.4599, 0.1388, 0.4257), (-0.3195, 0.09742, 0.4257), (-0.4599, 0.1388, 0.4574), (-0.3195, 0.09742, 0.4574), (-0.433, 0.1312, 0.496), (-0.3464, 0.105, 0.496), (-0.4599, 0.1388, 0.496), (-0.3195, 0.09742, 0.496), (0.433, 0.2625, 0.5238), (0.4599, 0.2777, 0.5238), (0.3195, -0.1948, 0.5238), (0.3464, -0.21, 0.5238), (0.3464, 0.21, 0.5238), (0.3195, 0.1948, 0.5238), (-0.3195, 0.1948, 0.5238), (-0.3464, 0.21, 0.5238), (-0.3464, -0.21, 0.5238), (-0.3195, -0.1948, 0.5238), (3.247e-09, 0.5559, 0.5238), (3.247e-09, 0.525, 0.5238), (3.247e-09, 0.42, 0.5238), (3.247e-09, 0.3891, 0.5238), (0.433, -0.2625, 0.5238), (0.4599, -0.2777, 0.5238), (-3.223e-08, -0.3891, 0.5238), (-3.497e-08, -0.42, 0.5238), (-4.371e-08, -0.525, 0.5238), (-4.782e-08, -0.5559, 0.5238), (-0.433, -0.2625, 0.5238), (-0.4599, -0.2777, 0.5238), (-0.433, 0.2625, 0.5238), (-0.4599, 0.2777, 0.5238), (-0.2165, -0.3937, 0.5238), (-0.23, -0.4168, 0.5238), (-0.1732, -0.315, 0.5238), (-0.1598, -0.292, 0.5238), (-0.433, 0.0, 0.5238), (-0.4599, 0.0, 0.5238), (-0.3464, 0.0, 0.5238), (-0.3195, 0.0, 0.5238), (-0.2165, 0.3937, 0.5238), (-0.23, 0.4168, 0.5238), (-0.1732, 0.315, 0.5238), (-0.1598, 0.292, 0.5238), (0.2185, 0.3925, 0.5238), (0.2321, 0.4155, 0.5238), (0.1748, 0.314, 0.5238), (0.1612, 0.2911, 0.5238), (0.3464, -1.49e-08, 0.5238), (0.3195, -1.49e-08, 0.5238), (0.433, -2.98e-08, 0.5238), (0.4599, -2.98e-08, 0.5238), (0.2165, -0.3937, 0.5238), (0.23, -0.4168, 0.5238), (0.1732, -0.315, 0.5238), (0.1598, -0.292, 0.5238), (-0.3248, 0.3281, 0.5238), (-0.2598, 0.2625, 0.5238), (-0.3449, 0.3472, 0.5238), (-0.2396, 0.2434, 0.5238), (-0.1083, 0.4594, 0.5238), (-0.0866, 0.3675, 0.5238), (-0.115, 0.4863, 0.5238), (-0.07988, 0.3406, 0.5238), (0.1092, 0.4588, 0.5238), (0.0874, 0.367, 0.5238), (0.116, 0.4857, 0.5238), (0.08061, 0.3401, 0.5238), (0.3258, 0.3275, 0.5238), (0.2606, 0.262, 0.5238), (0.346, 0.3466, 0.5238), (0.2404, 0.243, 0.5238), (0.433, 0.1312, 0.5238), (0.3464, 0.105, 0.5238), (0.4599, 0.1388, 0.5238), (0.3195, 0.09742, 0.5238), (0.433, -0.1313, 0.5238), (0.3464, -0.105, 0.5238), (0.4599, -0.1388, 0.5238), (0.3195, -0.09742, 0.5238), (0.3248, -0.3281, 0.5238), (0.2598, -0.2625, 0.5238), (0.3449, -0.3472, 0.5238), (0.2396, -0.2434, 0.5238), (0.1083, -0.4594, 0.5238), (0.0866, -0.3675, 0.5238), (0.115, -0.4863, 0.5238), (0.07988, -0.3406, 0.5238), (-0.1083, -0.4594, 0.5238), (-0.0866, -0.3675, 0.5238), (-0.115, -0.4863, 0.5238), (-0.07988, -0.3406, 0.5238), (-0.3248, -0.3281, 0.5238), (-0.2598, -0.2625, 0.5238), (-0.3449, -0.3472, 0.5238), (-0.2396, -0.2434, 0.5238), (-0.433, -0.1312, 0.5238), (-0.3464, -0.105, 0.5238), (-0.4599, -0.1388, 0.5238), (-0.3195, -0.09742, 0.5238), (-0.433, 0.1312, 0.5238), (-0.3464, 0.105, 0.5238), (-0.4599, 0.1388, 0.5238), (-0.3195, 0.09742, 0.5238), (2.527e-09, 0.5195, 0.3755), (-4.371e-08, -0.5195, 0.3755), (-0.433, 0.2597, 0.3755), (-0.433, -0.2597, 0.3755), (0.433, 0.2597, 0.3755), (0.433, -0.2597, 0.3755), (-0.2165, -0.3896, 0.3755), (-0.433, 0.0, 0.3755), (-0.2165, 0.3896, 0.3755), (0.2185, 0.3884, 0.3755), (0.433, -2.98e-08, 0.3755), (0.2165, -0.3896, 0.3755), (-0.3248, 0.3247, 0.3755), (-0.1083, 0.4545, 0.3755), (0.1092, 0.4539, 0.3755), (0.3258, 0.3241, 0.3755), (0.433, 0.1299, 0.3755), (0.433, -0.1299, 0.3755), (0.3248, -0.3247, 0.3755), (0.1083, -0.4545, 0.3755), (-0.1083, -0.4545, 0.3755), (-0.3248, -0.3247, 0.3755), (-0.433, -0.1299, 0.3755), (-0.433, 0.1299, 0.3755)], [], [(240, 1, 20, 243), (272, 2, 21, 275), (304, 3, 23, 307), (336, 4, 19, 339), (368, 5, 18, 371), (208, 0, 22, 211), (0, 208, 128, 206, 5, 368, 112, 366, 4, 336, 96, 334, 3, 304, 176, 302, 2, 272, 160, 270, 1, 240, 144, 238), (241, 242, 9, 8), (273, 274, 11, 10), (305, 306, 13, 12), (337, 338, 15, 14), (369, 370, 17, 16), (209, 210, 7, 6), (6, 239, 145, 241, 8, 271, 161, 273, 10, 303, 177, 305, 12, 335, 97, 337, 14, 367, 113, 369, 16, 207, 129, 209), (498, 485, 26, 290), (371, 18, 30, 373), (494, 480, 25, 226), (500, 481, 27, 322), (307, 23, 35, 309), (502, 483, 28, 354), (322, 27, 51, 326), (219, 70, 94, 223), (341, 31, 55, 345), (278, 38, 79, 284), (290, 26, 50, 294), (229, 46, 85, 235), (339, 19, 31, 341), (496, 484, 24, 258), (275, 21, 32, 277), (211, 22, 34, 213), (243, 20, 33, 245), (492, 482, 29, 194), (342, 343, 43, 40), (310, 311, 47, 39), (278, 279, 44, 38), (246, 247, 45, 36), (214, 215, 46, 37), (374, 375, 42, 41), (309, 35, 59, 313), (328, 67, 91, 332), (258, 24, 48, 262), (245, 33, 57, 249), (347, 69, 88, 351), (226, 25, 49, 230), (249, 57, 62, 251), (262, 48, 64, 264), (217, 58, 70, 219), (358, 52, 61, 360), (281, 56, 63, 283), (230, 49, 65, 232), (198, 53, 60, 200), (294, 50, 66, 296), (313, 59, 71, 315), (377, 54, 68, 379), (326, 51, 67, 328), (345, 55, 69, 347), (246, 36, 72, 252), (213, 34, 58, 217), (261, 45, 76, 267), (354, 28, 52, 358), (296, 66, 90, 300), (315, 71, 95, 319), (194, 29, 53, 198), (357, 43, 84, 363), (264, 64, 73, 268), (373, 30, 54, 377), (251, 62, 77, 255), (277, 32, 56, 281), (318, 316, 460, 462), (235, 85, 94, 237), (173, 267, 449, 424), (267, 76, 77, 269), (363, 84, 88, 365), (299, 75, 74, 301), (77, 76, 388, 389), (331, 86, 95, 333), (84, 349, 469, 392), (203, 83, 87, 205), (159, 157, 422, 423), (255, 77, 389, 447), (360, 61, 92, 364), (293, 44, 75, 299), (310, 39, 80, 316), (200, 60, 93, 204), (325, 47, 86, 331), (342, 40, 81, 348), (379, 68, 87, 383), (197, 42, 83, 203), (374, 41, 82, 380), (283, 63, 74, 287), (214, 37, 78, 220), (232, 65, 89, 236), (324, 102, 108, 330), (343, 103, 109, 349), (266, 172, 426, 448), (349, 109, 111, 351), (327, 105, 107, 329), (344, 104, 106, 346), (329, 107, 111, 333), (346, 106, 110, 350), (324, 325, 103, 102), (321, 99, 101, 323), (323, 101, 105, 327), (340, 100, 104, 344), (501, 486, 100, 340), (335, 320, 98, 97), (334, 96, 99, 321), (356, 118, 124, 362), (361, 123, 127, 365), (378, 122, 126, 382), (74, 75, 387, 386), (381, 125, 127, 383), (355, 117, 121, 359), (375, 119, 125, 381), (372, 116, 120, 376), (359, 121, 123, 361), (376, 120, 122, 378), (356, 357, 119, 118), (503, 487, 116, 372), (353, 115, 117, 355), (367, 352, 114, 113), (366, 112, 115, 353), (196, 134, 140, 202), (215, 135, 141, 221), (218, 138, 142, 222), (348, 81, 404, 468), (221, 141, 143, 223), (212, 132, 136, 216), (195, 133, 137, 199), (216, 136, 138, 218), (199, 137, 139, 201), (196, 197, 135, 134), (493, 488, 132, 212), (193, 131, 133, 195), (201, 139, 143, 205), (207, 192, 130, 129), (206, 128, 131, 193), (250, 154, 158, 254), (156, 158, 421, 420), (253, 157, 159, 255), (233, 155, 159, 237), (228, 150, 156, 234), (248, 152, 154, 250), (231, 153, 155, 233), (244, 148, 152, 248), (227, 149, 153, 231), (228, 229, 151, 150), (225, 147, 149, 227), (247, 151, 157, 253), (495, 489, 148, 244), (239, 224, 146, 145), (238, 144, 147, 225), (265, 171, 175, 269), (285, 173, 175, 287), (299, 301, 459, 457), (259, 165, 169, 263), (282, 170, 174, 286), (279, 167, 173, 285), (263, 169, 171, 265), (280, 168, 170, 282), (276, 164, 168, 280), (260, 261, 167, 166), (257, 163, 165, 259), (497, 490, 164, 276), (260, 166, 172, 266), (271, 256, 162, 161), (270, 160, 163, 257), (292, 182, 188, 298), (311, 183, 189, 317), (73, 254, 446, 385), (317, 189, 191, 319), (297, 187, 191, 301), (314, 186, 190, 318), (295, 185, 187, 297), (312, 184, 186, 314), (291, 181, 185, 295), (292, 293, 183, 182), (308, 180, 184, 312), (289, 179, 181, 291), (499, 491, 180, 308), (303, 288, 178, 177), (302, 176, 179, 289), (5, 206, 193, 18), (16, 17, 192, 207), (68, 201, 205, 87), (18, 193, 195, 30), (41, 42, 197, 196), (54, 199, 201, 68), (30, 195, 199, 54), (82, 202, 204, 93), (41, 196, 202, 82), (135, 197, 203, 141), (138, 200, 204, 142), (72, 73, 385, 384), (132, 194, 198, 136), (136, 198, 200, 138), (488, 492, 194, 132), (480, 493, 212, 25), (49, 216, 218, 65), (25, 212, 216, 49), (222, 220, 436, 438), (65, 218, 222, 89), (46, 215, 221, 85), (134, 214, 220, 140), (140, 220, 222, 142), (133, 213, 217, 137), (137, 217, 219, 139), (134, 135, 215, 214), (131, 211, 213, 133), (139, 219, 223, 143), (129, 130, 210, 209), (128, 208, 211, 131), (0, 238, 225, 22), (6, 7, 224, 239), (22, 225, 227, 34), (37, 46, 229, 228), (34, 227, 231, 58), (58, 231, 233, 70), (37, 228, 234, 78), (70, 233, 237, 94), (78, 234, 236, 89), (154, 232, 236, 158), (76, 253, 445, 388), (152, 230, 232, 154), (148, 226, 230, 152), (151, 229, 235, 157), (489, 494, 226, 148), (484, 495, 244, 24), (45, 247, 253, 76), (24, 244, 248, 48), (48, 248, 250, 64), (317, 319, 463, 461), (64, 250, 254, 73), (156, 252, 254, 158), (155, 251, 255, 159), (150, 246, 252, 156), (153, 249, 251, 155), (149, 245, 249, 153), (150, 151, 247, 246), (147, 243, 245, 149), (145, 146, 242, 241), (144, 240, 243, 147), (1, 270, 257, 20), (8, 9, 256, 271), (36, 260, 266, 72), (20, 257, 259, 33), (36, 45, 261, 260), (57, 263, 265, 62), (33, 259, 263, 57), (72, 266, 268, 73), (62, 265, 269, 77), (203, 205, 435, 433), (170, 264, 268, 174), (167, 261, 267, 173), (168, 262, 264, 170), (164, 258, 262, 168), (490, 496, 258, 164), (485, 497, 276, 26), (26, 276, 280, 50), (50, 280, 282, 66), (44, 279, 285, 75), (66, 282, 286, 90), (143, 141, 418, 419), (171, 283, 287, 175), (172, 284, 286, 174), (165, 277, 281, 169), (169, 281, 283, 171), (166, 167, 279, 278), (163, 275, 277, 165), (166, 278, 284, 172), (161, 162, 274, 273), (160, 272, 275, 163), (2, 302, 289, 21), (10, 11, 288, 303), (21, 289, 291, 32), (38, 44, 293, 292), (32, 291, 295, 56), (56, 295, 297, 63), (63, 297, 301, 74), (79, 298, 300, 90), (38, 292, 298, 79), (183, 293, 299, 189), (252, 72, 384, 444), (186, 296, 300, 190), (184, 294, 296, 186), (180, 290, 294, 184), (491, 498, 290, 180), (481, 499, 308, 27), (27, 308, 312, 51), (51, 312, 314, 67), (67, 314, 318, 91), (140, 142, 417, 416), (47, 311, 317, 86), (182, 310, 316, 188), (188, 316, 318, 190), (187, 315, 319, 191), (185, 313, 315, 187), (181, 309, 313, 185), (182, 183, 311, 310), (179, 307, 309, 181), (177, 178, 306, 305), (176, 304, 307, 179), (3, 334, 321, 23), (12, 13, 320, 335), (35, 323, 327, 59), (23, 321, 323, 35), (39, 47, 325, 324), (71, 329, 333, 95), (59, 327, 329, 71), (80, 330, 332, 91), (39, 324, 330, 80), (103, 325, 331, 109), (300, 298, 456, 458), (104, 326, 328, 106), (106, 328, 332, 110), (100, 322, 326, 104), (486, 500, 322, 100), (483, 501, 340, 28), (28, 340, 344, 52), (61, 346, 350, 92), (52, 344, 346, 61), (333, 111, 411, 467), (43, 343, 349, 84), (102, 342, 348, 108), (108, 348, 350, 110), (105, 345, 347, 107), (107, 347, 351, 111), (102, 103, 343, 342), (99, 339, 341, 101), (101, 341, 345, 105), (97, 98, 338, 337), (96, 336, 339, 99), (4, 366, 353, 19), (14, 15, 352, 367), (19, 353, 355, 31), (40, 43, 357, 356), (55, 359, 361, 69), (31, 355, 359, 55), (81, 362, 364, 92), (69, 361, 365, 88), (40, 356, 362, 81), (122, 360, 364, 126), (382, 380, 476, 478), (119, 357, 363, 125), (116, 354, 358, 120), (120, 358, 360, 122), (487, 502, 354, 116), (482, 503, 372, 29), (53, 376, 378, 60), (29, 372, 376, 53), (42, 375, 381, 83), (110, 332, 466, 409), (60, 378, 382, 93), (118, 374, 380, 124), (123, 379, 383, 127), (124, 380, 382, 126), (117, 373, 377, 121), (121, 377, 379, 123), (118, 119, 375, 374), (115, 371, 373, 117), (113, 114, 370, 369), (112, 368, 371, 115), (452, 398, 399, 454), (444, 384, 385, 446), (460, 402, 403, 462), (468, 404, 405, 470), (476, 406, 407, 478), (436, 395, 394, 438), (464, 408, 409, 466), (472, 412, 413, 474), (432, 416, 417, 434), (440, 420, 421, 442), (448, 426, 427, 450), (456, 428, 429, 458), (418, 433, 435, 419), (396, 437, 439, 397), (422, 441, 443, 423), (388, 445, 447, 389), (424, 449, 451, 425), (387, 453, 455, 386), (430, 457, 459, 431), (401, 461, 463, 400), (410, 465, 467, 411), (392, 469, 471, 393), (414, 473, 475, 415), (391, 477, 479, 390), (78, 89, 394, 395), (92, 350, 470, 405), (174, 268, 450, 427), (362, 124, 412, 472), (94, 85, 396, 397), (351, 88, 393, 471), (269, 175, 425, 451), (125, 363, 473, 414), (79, 90, 399, 398), (175, 173, 424, 425), (236, 234, 440, 442), (126, 364, 474, 413), (95, 86, 401, 400), (253, 255, 447, 445), (172, 174, 427, 426), (365, 127, 415, 475), (80, 91, 403, 402), (332, 330, 464, 466), (235, 237, 443, 441), (81, 92, 405, 404), (284, 79, 398, 452), (202, 140, 416, 432), (254, 252, 444, 446), (82, 93, 407, 406), (349, 351, 471, 469), (75, 285, 453, 387), (141, 203, 433, 418), (90, 286, 454, 399), (331, 333, 467, 465), (142, 204, 434, 417), (380, 82, 406, 476), (298, 188, 428, 456), (287, 74, 386, 455), (205, 143, 419, 435), (188, 190, 429, 428), (83, 381, 477, 391), (189, 299, 457, 430), (350, 348, 468, 470), (191, 189, 430, 431), (93, 382, 478, 407), (190, 300, 458, 429), (383, 87, 390, 479), (108, 110, 409, 408), (301, 191, 431, 459), (268, 266, 448, 450), (111, 109, 410, 411), (87, 83, 391, 390), (220, 78, 395, 436), (364, 362, 472, 474), (88, 84, 392, 393), (85, 221, 437, 396), (267, 269, 451, 449), (285, 287, 455, 453), (89, 222, 438, 394), (316, 80, 402, 460), (234, 156, 420, 440), (223, 94, 397, 439), (381, 383, 479, 477), (86, 317, 461, 401), (157, 235, 441, 422), (286, 284, 452, 454), (124, 126, 413, 412), (91, 318, 462, 403), (363, 365, 475, 473), (158, 236, 442, 421), (330, 108, 408, 464), (127, 125, 414, 415), (319, 95, 400, 463), (237, 159, 423, 443), (204, 202, 432, 434), (109, 331, 465, 410), (221, 223, 439, 437), (17, 370, 503, 482), (114, 352, 502, 487), (15, 338, 501, 483), (98, 320, 500, 486), (13, 306, 499, 481), (178, 288, 498, 491), (11, 274, 497, 485), (162, 256, 496, 490), (9, 242, 495, 484), (146, 224, 494, 489), (7, 210, 493, 480), (130, 192, 492, 488), (306, 178, 491, 499), (274, 162, 490, 497), (242, 146, 489, 495), (210, 130, 488, 493), (370, 114, 487, 503), (338, 98, 486, 501), (192, 17, 482, 492), (256, 9, 484, 496), (352, 15, 483, 502), (320, 13, 481, 500), (224, 7, 480, 494), (288, 11, 485, 498)])
me_cylinder_002.polygons.foreach_set('material_index', [1, 1, 1, 1, 1, 1, 1, 1, 1, 1, 1, 1, 1, 1, 1, 1, 1, 1, 1, 1, 1, 1, 1, 1, 1, 1, 1, 1, 1, 1, 1, 1, 1, 1, 1, 1, 1, 1, 1, 1, 1, 1, 1, 1, 1, 1, 1, 1, 1, 1, 1, 1, 1, 1, 1, 1, 1, 1, 1, 1, 1, 1, 1, 1, 1, 1, 1, 1, 1, 1, 1, 1, 1, 1, 1, 1, 1, 1, 1, 1, 1, 1, 1, 1, 1, 1, 1, 1, 1, 1, 1, 1, 1, 1, 1, 1, 1, 1, 1, 1, 1, 1, 1, 1, 1, 1, 1, 1, 1, 1, 1, 1, 1, 1, 1, 1, 1, 1, 1, 1, 1, 1, 1, 1, 1, 1, 1, 1, 1, 1, 1, 1, 1, 1, 1, 1, 1, 1, 1, 1, 1, 1, 1, 1, 1, 1, 1, 1, 1, 1, 1, 1, 1, 1, 1, 1, 1, 1, 1, 1, 1, 1, 1, 1, 1, 1, 1, 1, 1, 1, 1, 1, 1, 1, 1, 1, 1, 1, 1, 1, 1, 1, 1, 1, 1, 1, 1, 1, 1, 1, 1, 1, 1, 1, 1, 1, 1, 1, 1, 1, 1, 1, 1, 1, 1, 1, 1, 1, 1, 1, 1, 1, 1, 1, 1, 1, 1, 1, 1, 1, 1, 1, 1, 1, 1, 1, 1, 1, 1, 1, 1, 1, 1, 1, 1, 1, 1, 1, 1, 1, 1, 1, 1, 1, 1, 1, 1, 1, 1, 1, 1, 1, 1, 1, 1, 1, 1, 1, 1, 1, 1, 1, 1, 1, 1, 1, 1, 1, 1, 1, 1, 1, 1, 1, 1, 1, 1, 1, 1, 1, 1, 1, 1, 1, 1, 1, 1, 1, 1, 1, 1, 1, 1, 1, 1, 1, 1, 1, 1, 1, 1, 1, 1, 1, 1, 1, 1, 1, 1, 1, 1, 1, 1, 1, 1, 1, 1, 1, 1, 1, 1, 1, 1, 1, 1, 1, 1, 1, 1, 1, 1, 1, 1, 1, 1, 1, 1, 1, 1, 1, 1, 1, 1, 1, 1, 1, 1, 1, 1, 1, 1, 1, 1, 1, 1, 1, 1, 1, 1, 1, 1, 1, 1, 1, 1, 1, 1, 1, 1, 1, 1, 1, 1, 1, 1, 1, 1, 1, 1, 1, 1, 1, 1, 1, 1, 1, 1, 1, 1, 1, 1, 1, 1, 1, 1, 1, 1, 1, 1, 1, 1, 1, 1, 1, 1, 1, 1, 1, 1, 1, 1, 1, 1, 1, 1, 1, 1, 1, 1, 1, 1, 1, 1, 1, 1, 1, 1, 1, 1, 1, 1, 1, 1, 1, 1, 1, 1, 1, 1, 1, 1, 1, 1, 1, 1, 1, 1, 1, 1, 1, 1, 1, 1, 1, 1, 1, 1, 1, 1, 1, 1, 1, 1, 1, 1, 1, 1, 1, 1, 1, 1, 1, 1, 1, 1, 1, 1, 1, 1, 1, 1, 1])
me_cylinder_002.materials.append(mat_top)
me_cylinder_002.materials.append(mat_base)
me_cylinder_002.use_remesh_preserve_volume = False
me_cylinder_002.use_remesh_preserve_attributes = False
me_cylinder_002.use_mirror_vertex_groups = False
me_cylinder_002.update()

# ---- objects
ob_cylinder = bpy.data.objects.new('Cylinder', me_cylinder)
ob_cube_004 = bpy.data.objects.new('Cube.004', me_cube_011)
ob_cube_003 = bpy.data.objects.new('Cube.003', me_cube_010)
ob_cube_002 = bpy.data.objects.new('Cube.002', me_cube_009)
ob_cube_001 = bpy.data.objects.new('Cube.001', me_cube_007)
ob_cube = bpy.data.objects.new('Cube', me_cube_005)
ob_tile = bpy.data.objects.new('Tile', me_cylinder_002)

# ---- transforms, parenting, visibility, modifiers, constraints
ob_cylinder.location = (0.2884, -0.22, 0.1888)
ob_cylinder.scale = (2.0, 2.0, 2.0)
ob_cylinder.lineart.crease_threshold = 0.0
ob_cube_004.location = (-0.06831, -0.2314, 0.4731)
ob_cube_004.rotation_euler = (0.0, -0.0, -2.012)
ob_cube_004.scale = (0.9997, 0.9748, 0.8307)
ob_cube_004.lineart.crease_threshold = 0.0
ob_cube_003.location = (-0.07414, 0.1998, 0.4509)
ob_cube_003.rotation_euler = (0.0, -0.0, 2.008)
ob_cube_003.scale = (1.0, 1.383, 0.7884)
ob_cube_003.lineart.crease_threshold = 0.0
ob_cube_002.location = (-0.2027, -0.1047, 0.5744)
ob_cube_002.rotation_euler = (0.0, -0.0, -0.002061)
ob_cube_002.lineart.crease_threshold = 0.0
ob_cube_001.location = (0.1366, 0.1779, 0.5744)
ob_cube_001.rotation_euler = (0.0, -0.0, 1.055)
ob_cube_001.scale = (1.0, 1.383, 1.0)
ob_cube_001.lineart.crease_threshold = 0.0
ob_cube.location = (0.2581, 0.03832, 0.5744)
ob_cube.rotation_euler = (0.0, -0.0, 0.07469)
ob_cube.scale = (0.598, 0.9982, 1.0)
ob_cube.lineart.crease_threshold = 0.0
ob_tile.location = (0.0, 0.0, -0.25)
ob_tile.lineart.crease_threshold = 0.0

# ---- collection membership
col_collection_1.objects.link(ob_cylinder)
col_collection_1.objects.link(ob_cube_004)
col_collection_1.objects.link(ob_cube_003)
col_collection_1.objects.link(ob_cube_002)
col_collection_1.objects.link(ob_cube_001)
col_collection_1.objects.link(ob_cube)
col_collection_1.objects.link(ob_tile)

# ---- scene / render settings (as saved in the file)
scene.frame_start = 1; scene.frame_end = 250; scene.frame_set(1)
scene.render.engine = 'BLENDER_EEVEE_NEXT'
scene.render.resolution_percentage = 50
scene.render.dither_intensity = 0.0
scene.cycles.use_denoising = False
scene.cycles.samples = 128
scene.cycles.sampling_pattern = 'TABULATED_SOBOL'
scene.cycles.use_adaptive_sampling = False
scene.cycles.use_light_tree = False
scene.cycles.blur_glossy = 0.0
scene.cycles.sample_clamp_indirect = 0.0
scene.view_settings.view_transform = 'Standard'
bpy.context.view_layer.update()

# ---- added for rendering (the .blend has no active camera and no usable light): camera, sun + grey world if the file has none
cam_auto = bpy.data.cameras.new('AutoCamera')
cam_auto.lens = 50.0
cam_auto.sensor_width = 36.0
cam_auto.clip_end = 1000.0
ob_auto_camera = bpy.data.objects.new('AutoCamera', cam_auto)
scene.collection.objects.link(ob_auto_camera)
ob_auto_camera.location = (1.75279, -2.06657, 1.44026)
ob_auto_camera.rotation_euler = (1.09748, -7.21219e-08, 0.694738)
scene.camera = ob_auto_camera
light_auto_sun = bpy.data.lights.new('AutoSun', 'SUN')
light_auto_sun.energy = 3.0
light_auto_sun.angle = 0.0523599
ob_auto_sun = bpy.data.objects.new('AutoSun', light_auto_sun)
scene.collection.objects.link(ob_auto_sun)
ob_auto_sun.rotation_euler = (0.872665, 0.174533, 0.523599)
if scene.world is None:
    world_auto = bpy.data.worlds.new('AutoWorld')
    world_auto.color = (0.3, 0.3, 0.3)
    scene.world = world_auto
bpy.context.view_layer.update()
